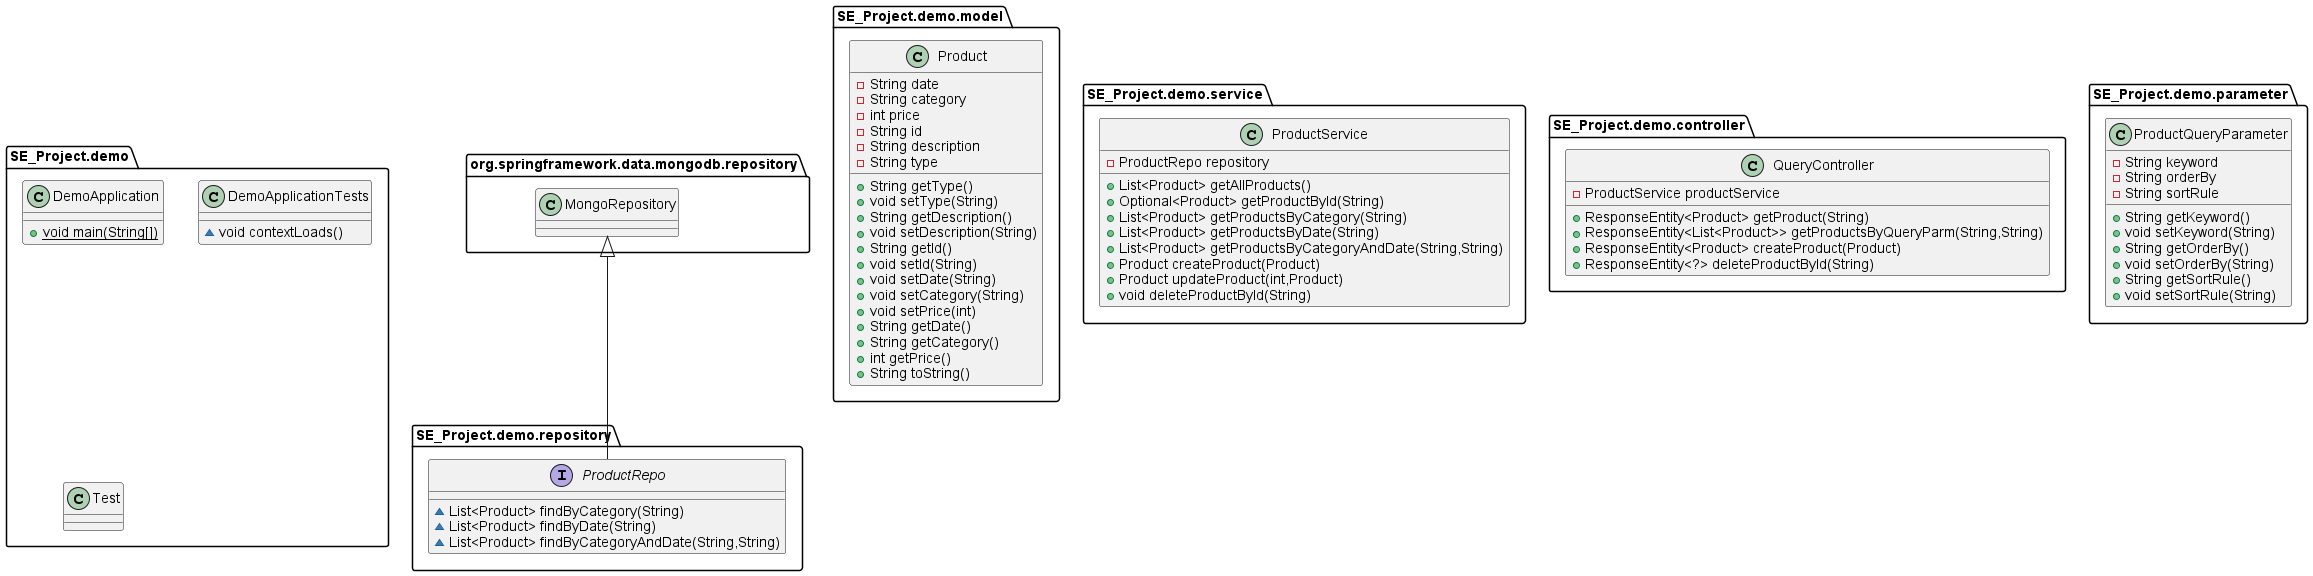

The diagram above was rendered by PlantUML. Its source (embedded in the PNG):
@startuml
interface SE_Project.demo.repository.ProductRepo {
~ List<Product> findByCategory(String)
~ List<Product> findByDate(String)
~ List<Product> findByCategoryAndDate(String,String)
}
class SE_Project.demo.model.Product {
- String date
- String category
- int price
- String id
- String description
- String type
+ String getType()
+ void setType(String)
+ String getDescription()
+ void setDescription(String)
+ String getId()
+ void setId(String)
+ void setDate(String)
+ void setCategory(String)
+ void setPrice(int)
+ String getDate()
+ String getCategory()
+ int getPrice()
+ String toString()
}
class SE_Project.demo.DemoApplication {
+ {static} void main(String[])
}
class SE_Project.demo.DemoApplicationTests {
~ void contextLoads()
}
class SE_Project.demo.service.ProductService {
- ProductRepo repository
+ List<Product> getAllProducts()
+ Optional<Product> getProductById(String)
+ List<Product> getProductsByCategory(String)
+ List<Product> getProductsByDate(String)
+ List<Product> getProductsByCategoryAndDate(String,String)
+ Product createProduct(Product)
+ Product updateProduct(int,Product)
+ void deleteProductById(String)
}
class SE_Project.demo.controller.QueryController {
- ProductService productService
+ ResponseEntity<Product> getProduct(String)
+ ResponseEntity<List<Product>> getProductsByQueryParm(String,String)
+ ResponseEntity<Product> createProduct(Product)
+ ResponseEntity<?> deleteProductById(String)
}
class SE_Project.demo.Test {
}
class SE_Project.demo.parameter.ProductQueryParameter {
- String keyword
- String orderBy
- String sortRule
+ String getKeyword()
+ void setKeyword(String)
+ String getOrderBy()
+ void setOrderBy(String)
+ String getSortRule()
+ void setSortRule(String)
}


org.springframework.data.mongodb.repository.MongoRepository <|-- SE_Project.demo.repository.ProductRepo
@enduml